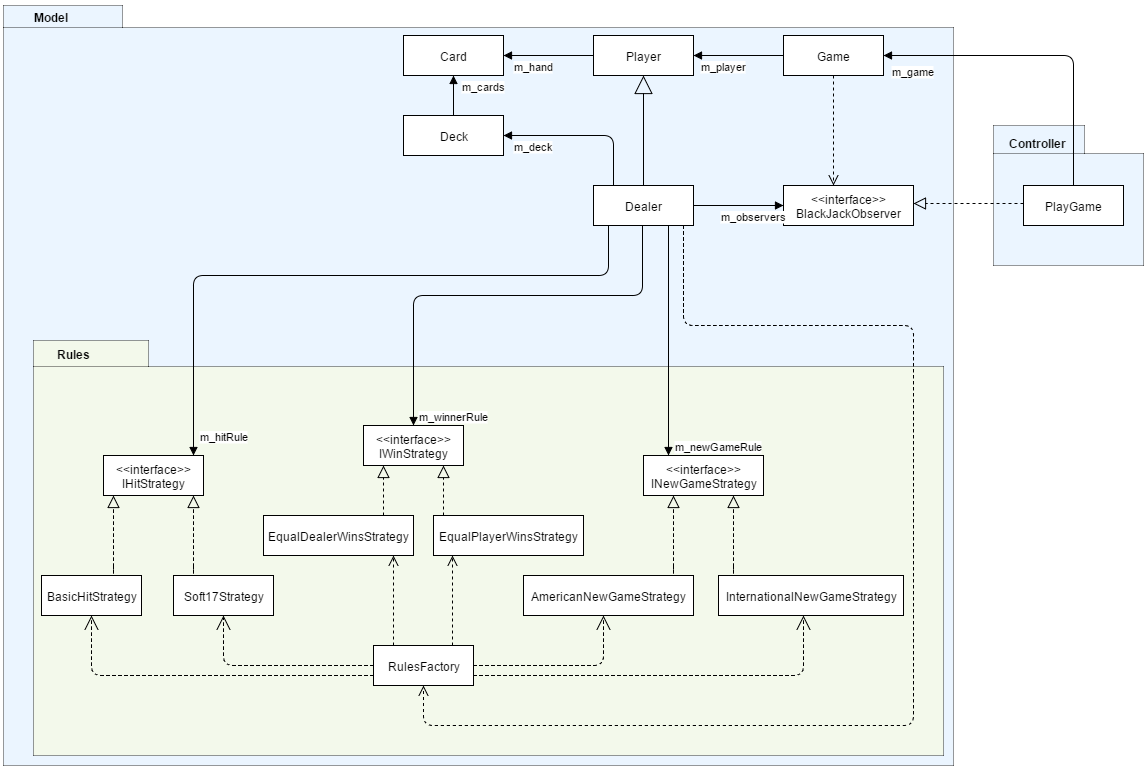

The diagram above was exported from draw.io. Its source (the exported page's mxGraphModel, read from the mxfile embedded in the PNG):
<mxGraphModel dx="1434" dy="718" grid="1" gridSize="10" guides="1" tooltips="1" connect="1" fold="1" page="1" pageScale="1" pageWidth="1169" pageHeight="826" background="#ffffff" math="0">
  <root>
    <mxCell id="0" />
    <mxCell id="1" parent="0" />
    <mxCell id="55" value="" style="shape=folder;fontStyle=1;spacingTop=10;tabWidth=119;tabHeight=22;tabPosition=left;html=1;opacity=40;fillColor=#CCE5FF;" vertex="1" parent="1">
      <mxGeometry x="20" y="10" width="950" height="760" as="geometry" />
    </mxCell>
    <mxCell id="60" value="" style="shape=folder;fontStyle=1;spacingTop=10;tabWidth=115;tabHeight=26;tabPosition=left;html=1;opacity=40;fillColor=#FFFFCC;" vertex="1" parent="1">
      <mxGeometry x="50" y="345" width="910" height="415" as="geometry" />
    </mxCell>
    <mxCell id="59" style="edgeStyle=orthogonalEdgeStyle;rounded=0;html=1;exitX=0.5;exitY=1;entryX=0.5;entryY=1;startArrow=none;startFill=0;" edge="1" parent="1" source="57" target="57">
      <mxGeometry relative="1" as="geometry" />
    </mxCell>
    <mxCell id="57" value="package" style="shape=folder;fontStyle=1;spacingTop=10;tabWidth=91;tabHeight=28;tabPosition=left;html=1;fillColor=#CCE5FF;opacity=40;" vertex="1" parent="1">
      <mxGeometry x="1010" y="130" width="150" height="140" as="geometry" />
    </mxCell>
    <mxCell id="2" value="PlayGame" style="whiteSpace=wrap;html=1;" vertex="1" parent="1">
      <mxGeometry x="1040" y="190" width="100" height="40" as="geometry" />
    </mxCell>
    <mxCell id="10" style="edgeStyle=orthogonalEdgeStyle;rounded=0;html=1;exitX=0.75;exitY=1;entryX=0.75;entryY=1;" edge="1" parent="1" source="3" target="3">
      <mxGeometry relative="1" as="geometry" />
    </mxCell>
    <mxCell id="3" value="Card" style="whiteSpace=wrap;html=1;" vertex="1" parent="1">
      <mxGeometry x="420" y="40" width="100" height="40" as="geometry" />
    </mxCell>
    <mxCell id="4" value="Player" style="whiteSpace=wrap;html=1;" vertex="1" parent="1">
      <mxGeometry x="610" y="40" width="100" height="40" as="geometry" />
    </mxCell>
    <mxCell id="5" value="Game" style="whiteSpace=wrap;html=1;" vertex="1" parent="1">
      <mxGeometry x="800" y="40" width="100" height="40" as="geometry" />
    </mxCell>
    <mxCell id="8" value="m_player" style="html=1;verticalAlign=bottom;endArrow=block;exitX=0;exitY=0.5;" edge="1" parent="1" source="5">
      <mxGeometry x="0.3333" y="20" width="80" relative="1" as="geometry">
        <mxPoint x="10" y="10" as="sourcePoint" />
        <mxPoint x="710" y="60" as="targetPoint" />
        <mxPoint as="offset" />
      </mxGeometry>
    </mxCell>
    <mxCell id="9" value="m_hand" style="html=1;verticalAlign=bottom;endArrow=block;exitX=0;exitY=0.5;" edge="1" parent="1">
      <mxGeometry width="80" as="geometry">
        <mxPoint x="610" y="60" as="sourcePoint" />
        <mxPoint x="520" y="60" as="targetPoint" />
        <mxPoint x="-15" y="20" as="offset" />
      </mxGeometry>
    </mxCell>
    <mxCell id="12" value="Deck" style="whiteSpace=wrap;html=1;" vertex="1" parent="1">
      <mxGeometry x="420" y="120" width="100" height="40" as="geometry" />
    </mxCell>
    <mxCell id="17" style="edgeStyle=orthogonalEdgeStyle;rounded=0;html=1;exitX=0.75;exitY=1;entryX=0.75;entryY=1;" edge="1" parent="1" source="13" target="13">
      <mxGeometry relative="1" as="geometry" />
    </mxCell>
    <mxCell id="13" value="Dealer" style="whiteSpace=wrap;html=1;" vertex="1" parent="1">
      <mxGeometry x="610" y="190" width="100" height="40" as="geometry" />
    </mxCell>
    <mxCell id="14" value="m_cards" style="html=1;verticalAlign=bottom;endArrow=block;entryX=0.5;entryY=1;" edge="1" parent="1" target="3">
      <mxGeometry width="80" as="geometry">
        <mxPoint x="470" y="120" as="sourcePoint" />
        <mxPoint x="530" y="70" as="targetPoint" />
        <mxPoint x="30" as="offset" />
      </mxGeometry>
    </mxCell>
    <mxCell id="15" value="m_deck" style="html=1;verticalAlign=bottom;endArrow=block;entryX=1;entryY=0.5;" edge="1" parent="1" target="12">
      <mxGeometry width="80" as="geometry">
        <mxPoint x="630" y="190" as="sourcePoint" />
        <mxPoint x="480" y="90" as="targetPoint" />
        <mxPoint x="-25" y="-5" as="offset" />
        <Array as="points">
          <mxPoint x="630" y="140" />
        </Array>
      </mxGeometry>
    </mxCell>
    <mxCell id="16" value="" style="endArrow=block;endSize=16;endFill=0;html=1;entryX=0.5;entryY=1;" edge="1" parent="1" target="4">
      <mxGeometry width="160" relative="1" as="geometry">
        <mxPoint x="660" y="190" as="sourcePoint" />
        <mxPoint x="170" y="10" as="targetPoint" />
      </mxGeometry>
    </mxCell>
    <mxCell id="19" style="edgeStyle=orthogonalEdgeStyle;rounded=0;html=1;exitX=0.75;exitY=1;entryX=0.75;entryY=1;" edge="1" source="20" target="20" parent="1">
      <mxGeometry x="465" y="690" as="geometry" />
    </mxCell>
    <mxCell id="20" value="RulesFactory" style="whiteSpace=wrap;html=1;" vertex="1" parent="1">
      <mxGeometry x="390" y="650" width="100" height="40" as="geometry" />
    </mxCell>
    <mxCell id="21" value="Soft17Strategy" style="whiteSpace=wrap;html=1;" vertex="1" parent="1">
      <mxGeometry x="190" y="580" width="100" height="40" as="geometry" />
    </mxCell>
    <mxCell id="27" style="edgeStyle=orthogonalEdgeStyle;rounded=0;html=1;exitX=0.75;exitY=0;entryX=0.75;entryY=0;startArrow=none;startFill=0;" edge="1" parent="1" source="22" target="22">
      <mxGeometry relative="1" as="geometry" />
    </mxCell>
    <mxCell id="28" style="edgeStyle=orthogonalEdgeStyle;rounded=0;html=1;exitX=1;exitY=0.25;entryX=1;entryY=0.25;startArrow=none;startFill=0;" edge="1" parent="1" source="22" target="22">
      <mxGeometry relative="1" as="geometry" />
    </mxCell>
    <mxCell id="29" style="edgeStyle=orthogonalEdgeStyle;rounded=0;html=1;exitX=0.75;exitY=0;entryX=0.75;entryY=0;startArrow=none;startFill=0;" edge="1" parent="1" source="22" target="22">
      <mxGeometry relative="1" as="geometry" />
    </mxCell>
    <mxCell id="22" value="BasicHitStrategy" style="whiteSpace=wrap;html=1;" vertex="1" parent="1">
      <mxGeometry x="58" y="580" width="100" height="40" as="geometry" />
    </mxCell>
    <mxCell id="23" value="&amp;lt;&amp;lt;interface&amp;gt;&amp;gt;&lt;div&gt;IHitStrategy&lt;/div&gt;" style="whiteSpace=wrap;html=1;" vertex="1" parent="1">
      <mxGeometry x="120" y="460" width="100" height="40" as="geometry" />
    </mxCell>
    <mxCell id="24" value="" style="startArrow=none;startFill=0;startSize=7;endArrow=block;endFill=0;endSize=10;dashed=1;html=1;" edge="1" parent="1">
      <mxGeometry width="100" relative="1" as="geometry">
        <mxPoint x="130" y="570" as="sourcePoint" />
        <mxPoint x="130" y="500" as="targetPoint" />
        <Array as="points">
          <mxPoint x="130" y="580" />
        </Array>
      </mxGeometry>
    </mxCell>
    <mxCell id="26" value="" style="startArrow=none;startFill=0;startSize=7;endArrow=block;endFill=0;endSize=10;dashed=1;html=1;" edge="1" parent="1">
      <mxGeometry x="210" y="500" width="100" as="geometry">
        <mxPoint x="210" y="570" as="sourcePoint" />
        <mxPoint x="210" y="500" as="targetPoint" />
        <Array as="points">
          <mxPoint x="210" y="580" />
        </Array>
      </mxGeometry>
    </mxCell>
    <mxCell id="30" value="" style="endArrow=open;endSize=12;dashed=1;html=1;entryX=0.5;entryY=1;exitX=0;exitY=0.75;" edge="1" parent="1" source="20" target="22">
      <mxGeometry width="160" relative="1" as="geometry">
        <mxPoint x="10" y="10" as="sourcePoint" />
        <mxPoint x="170" y="10" as="targetPoint" />
        <Array as="points">
          <mxPoint x="108" y="680" />
        </Array>
      </mxGeometry>
    </mxCell>
    <mxCell id="31" value="" style="endArrow=open;endSize=12;dashed=1;html=1;exitX=0;exitY=0.5;entryX=0.5;entryY=1;" edge="1" parent="1" source="20" target="21">
      <mxGeometry x="118" y="630" width="160" as="geometry">
        <mxPoint x="400" y="690" as="sourcePoint" />
        <mxPoint x="230" y="620" as="targetPoint" />
        <Array as="points">
          <mxPoint x="240" y="670" />
        </Array>
      </mxGeometry>
    </mxCell>
    <mxCell id="32" value="&amp;lt;&amp;lt;interface&amp;gt;&amp;gt;&lt;div&gt;IWinStrategy&lt;/div&gt;" style="whiteSpace=wrap;html=1;" vertex="1" parent="1">
      <mxGeometry x="380" y="430" width="100" height="40" as="geometry" />
    </mxCell>
    <mxCell id="33" value="EqualPlayerWinsStrategy" style="whiteSpace=wrap;html=1;" vertex="1" parent="1">
      <mxGeometry x="450" y="520" width="150" height="40" as="geometry" />
    </mxCell>
    <mxCell id="34" value="EqualDealerWinsStrategy" style="whiteSpace=wrap;html=1;" vertex="1" parent="1">
      <mxGeometry x="280" y="520" width="150" height="40" as="geometry" />
    </mxCell>
    <mxCell id="39" style="edgeStyle=orthogonalEdgeStyle;rounded=0;html=1;exitX=1;exitY=0.75;entryX=1;entryY=0.75;startArrow=none;startFill=0;" edge="1" parent="1" source="36" target="36">
      <mxGeometry relative="1" as="geometry" />
    </mxCell>
    <mxCell id="36" value="&amp;lt;&amp;lt;interface&amp;gt;&amp;gt;&lt;div&gt;INewGameStrategy&lt;/div&gt;" style="whiteSpace=wrap;html=1;" vertex="1" parent="1">
      <mxGeometry x="660" y="460" width="120" height="40" as="geometry" />
    </mxCell>
    <mxCell id="37" value="AmericanNewGameStrategy" style="whiteSpace=wrap;html=1;" vertex="1" parent="1">
      <mxGeometry x="540" y="580" width="170" height="40" as="geometry" />
    </mxCell>
    <mxCell id="38" value="InternationalNewGameStrategy" style="whiteSpace=wrap;html=1;" vertex="1" parent="1">
      <mxGeometry x="735" y="580" width="185" height="40" as="geometry" />
    </mxCell>
    <mxCell id="41" value="" style="startArrow=none;startFill=0;startSize=7;endArrow=block;endFill=0;endSize=10;dashed=1;html=1;" edge="1" parent="1">
      <mxGeometry x="400" y="470" width="100" as="geometry">
        <mxPoint x="400" y="520" as="sourcePoint" />
        <mxPoint x="400" y="470" as="targetPoint" />
        <Array as="points" />
      </mxGeometry>
    </mxCell>
    <mxCell id="42" value="" style="startArrow=none;startFill=0;startSize=7;endArrow=block;endFill=0;endSize=10;dashed=1;html=1;" edge="1" parent="1">
      <mxGeometry x="460" y="470" width="100" as="geometry">
        <mxPoint x="460" y="520" as="sourcePoint" />
        <mxPoint x="460" y="470" as="targetPoint" />
        <Array as="points" />
      </mxGeometry>
    </mxCell>
    <mxCell id="43" value="" style="startArrow=none;startFill=0;startSize=7;endArrow=block;endFill=0;endSize=10;dashed=1;html=1;" edge="1" parent="1">
      <mxGeometry x="690" y="500" width="100" as="geometry">
        <mxPoint x="690" y="570" as="sourcePoint" />
        <mxPoint x="690" y="500" as="targetPoint" />
        <Array as="points">
          <mxPoint x="690" y="580" />
        </Array>
      </mxGeometry>
    </mxCell>
    <mxCell id="44" value="" style="startArrow=none;startFill=0;startSize=7;endArrow=block;endFill=0;endSize=10;dashed=1;html=1;" edge="1" parent="1">
      <mxGeometry x="750" y="500" width="100" as="geometry">
        <mxPoint x="750" y="570" as="sourcePoint" />
        <mxPoint x="750" y="500" as="targetPoint" />
        <Array as="points">
          <mxPoint x="750" y="580" />
        </Array>
      </mxGeometry>
    </mxCell>
    <mxCell id="45" value="" style="endArrow=open;endSize=12;dashed=1;html=1;" edge="1" parent="1">
      <mxGeometry x="128" y="640" width="160" as="geometry">
        <mxPoint x="490" y="670" as="sourcePoint" />
        <mxPoint x="620" y="620" as="targetPoint" />
        <Array as="points">
          <mxPoint x="620" y="670" />
        </Array>
      </mxGeometry>
    </mxCell>
    <mxCell id="46" value="" style="endArrow=open;endSize=12;dashed=1;html=1;exitX=1;exitY=0.75;entryX=0.459;entryY=1;entryPerimeter=0;" edge="1" parent="1" source="20" target="38">
      <mxGeometry x="138" y="650" width="160" as="geometry">
        <mxPoint x="500" y="680" as="sourcePoint" />
        <mxPoint x="630" y="630" as="targetPoint" />
        <Array as="points">
          <mxPoint x="820" y="680" />
        </Array>
      </mxGeometry>
    </mxCell>
    <mxCell id="47" value="" style="html=1;verticalAlign=bottom;endArrow=open;dashed=1;endSize=8;" edge="1" parent="1">
      <mxGeometry relative="1" as="geometry">
        <mxPoint x="410" y="650" as="sourcePoint" />
        <mxPoint x="410" y="560" as="targetPoint" />
      </mxGeometry>
    </mxCell>
    <mxCell id="49" value="" style="html=1;verticalAlign=bottom;endArrow=open;dashed=1;endSize=8;" edge="1" parent="1">
      <mxGeometry x="469" y="560" as="geometry">
        <mxPoint x="469" y="650" as="sourcePoint" />
        <mxPoint x="469" y="560" as="targetPoint" />
      </mxGeometry>
    </mxCell>
    <mxCell id="50" value="&amp;lt;&amp;lt;interface&amp;gt;&amp;gt;&lt;div&gt;BlackJackObserver&lt;/div&gt;" style="whiteSpace=wrap;html=1;" vertex="1" parent="1">
      <mxGeometry x="800" y="190" width="130" height="40" as="geometry" />
    </mxCell>
    <mxCell id="51" value="m_observers" style="html=1;verticalAlign=bottom;endArrow=block;exitX=1;exitY=0.5;entryX=0;entryY=0.5;" edge="1" parent="1" source="13" target="50">
      <mxGeometry width="80" as="geometry">
        <mxPoint x="810" y="70" as="sourcePoint" />
        <mxPoint x="720" y="70" as="targetPoint" />
        <mxPoint x="15" y="20" as="offset" />
      </mxGeometry>
    </mxCell>
    <mxCell id="52" value="" style="html=1;verticalAlign=bottom;endArrow=open;dashed=1;endSize=8;exitX=0.5;exitY=1;" edge="1" parent="1" source="5">
      <mxGeometry x="950" y="70" as="geometry">
        <mxPoint x="950" y="160" as="sourcePoint" />
        <mxPoint x="850" y="190" as="targetPoint" />
      </mxGeometry>
    </mxCell>
    <mxCell id="53" value="m_game" style="html=1;verticalAlign=bottom;endArrow=block;entryX=1;entryY=0.5;exitX=0.5;exitY=0;" edge="1" parent="1" source="2" target="5">
      <mxGeometry width="80" as="geometry">
        <mxPoint x="1090" y="180" as="sourcePoint" />
        <mxPoint x="1010" y="120" as="targetPoint" />
        <mxPoint x="-65" y="-40" as="offset" />
        <Array as="points">
          <mxPoint x="1090" y="60" />
        </Array>
      </mxGeometry>
    </mxCell>
    <mxCell id="54" value="" style="startArrow=none;startFill=0;startSize=7;endArrow=block;endFill=0;endSize=10;dashed=1;html=1;entryX=1;entryY=0.25;" edge="1" parent="1">
      <mxGeometry x="990" y="208" width="100" as="geometry">
        <mxPoint x="1040" y="208" as="sourcePoint" />
        <mxPoint x="930" y="208" as="targetPoint" />
        <Array as="points" />
      </mxGeometry>
    </mxCell>
    <mxCell id="56" value="Model" style="text;html=1;align=center;fontStyle=1;verticalAlign=middle;spacingLeft=3;spacingRight=3;strokeColor=none;rotatable=0;points=[[0,0.5],[1,0.5]];portConstraint=eastwest;" vertex="1" parent="1">
      <mxGeometry x="18" y="6" width="100" height="30" as="geometry" />
    </mxCell>
    <mxCell id="58" value="Controller" style="text;html=1;align=center;fontStyle=1;verticalAlign=middle;spacingLeft=3;spacingRight=3;strokeColor=none;rotatable=0;points=[[0,0.5],[1,0.5]];portConstraint=eastwest;" vertex="1" parent="1">
      <mxGeometry x="1014" y="134" width="80" height="26" as="geometry" />
    </mxCell>
    <mxCell id="61" value="Rules" style="text;html=1;align=center;fontStyle=1;verticalAlign=middle;spacingLeft=3;spacingRight=3;strokeColor=none;rotatable=0;points=[[0,0.5],[1,0.5]];portConstraint=eastwest;" vertex="1" parent="1">
      <mxGeometry x="50" y="345" width="80" height="26" as="geometry" />
    </mxCell>
    <mxCell id="62" value="m_newGameRule" style="html=1;verticalAlign=bottom;endArrow=block;entryX=0.208;entryY=0;entryPerimeter=0;exitX=0.75;exitY=1;" edge="1" parent="1" source="13" target="36">
      <mxGeometry width="80" as="geometry">
        <mxPoint x="700" y="230" as="sourcePoint" />
        <mxPoint x="550" y="230" as="targetPoint" />
        <mxPoint x="50" y="115" as="offset" />
        <Array as="points">
          <mxPoint x="685" y="350" />
        </Array>
      </mxGeometry>
    </mxCell>
    <mxCell id="63" value="m_winnerRule" style="html=1;verticalAlign=bottom;endArrow=block;entryX=0.5;entryY=0;" edge="1" parent="1" target="32">
      <mxGeometry width="80" as="geometry">
        <mxPoint x="659" y="230" as="sourcePoint" />
        <mxPoint x="659" y="460" as="targetPoint" />
        <mxPoint x="-74" y="100" as="offset" />
        <Array as="points">
          <mxPoint x="659" y="300" />
          <mxPoint x="430" y="300" />
        </Array>
      </mxGeometry>
    </mxCell>
    <mxCell id="64" value="m_hitRule" style="html=1;verticalAlign=bottom;endArrow=block;entryX=0.9;entryY=0;entryPerimeter=0;" edge="1" parent="1" target="23">
      <mxGeometry width="80" as="geometry">
        <mxPoint x="625" y="230" as="sourcePoint" />
        <mxPoint x="625" y="460" as="targetPoint" />
        <mxPoint x="-177" y="105" as="offset" />
        <Array as="points">
          <mxPoint x="625" y="280" />
          <mxPoint x="210" y="280" />
        </Array>
      </mxGeometry>
    </mxCell>
    <mxCell id="65" value="" style="html=1;verticalAlign=bottom;endArrow=open;dashed=1;endSize=8;exitX=0.5;exitY=1;entryX=0.5;entryY=1;" edge="1" parent="1" target="20">
      <mxGeometry x="800" y="220" as="geometry">
        <mxPoint x="700" y="230" as="sourcePoint" />
        <mxPoint x="700" y="340" as="targetPoint" />
        <Array as="points">
          <mxPoint x="700" y="330" />
          <mxPoint x="930" y="330" />
          <mxPoint x="930" y="730" />
          <mxPoint x="440" y="730" />
        </Array>
      </mxGeometry>
    </mxCell>
  </root>
</mxGraphModel>